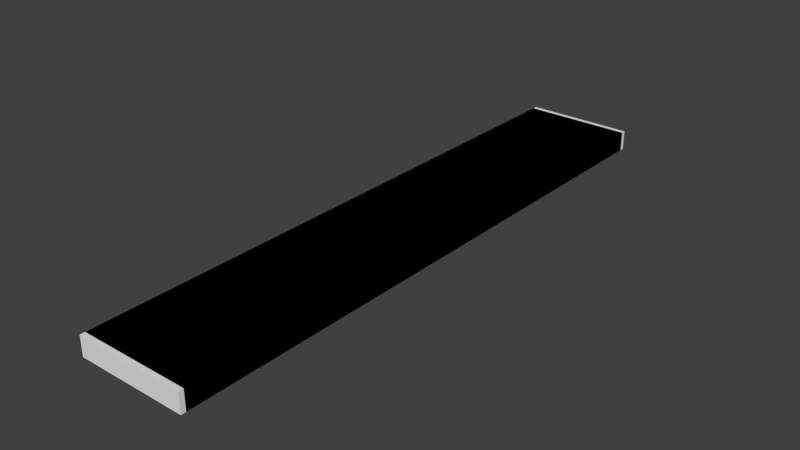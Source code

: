 # Source: ramp.blend  (saved by Blender 2.69.0; exported with 4.5.12 LTS)
import bpy
from mathutils import Matrix  # noqa: F401  (used for matrix-valued properties, if any)

bpy.ops.wm.read_factory_settings(use_empty=True)
scene = bpy.context.scene
scene.name = 'Scene'

# ---- collections
col_collection_2 = bpy.data.collections.new('Collection 2'); scene.collection.children.link(col_collection_2)

# ---- world
world_world = bpy.data.worlds.new('World'); scene.world = world_world
world_world.color = (0.05088, 0.05088, 0.05088)
world_world.use_sun_shadow = False
world_world.sun_shadow_jitter_overblur = 0.0
world_world.cycles.sampling_method = 'MANUAL'
world_world.cycles.sample_map_resolution = 256

# ---- meshes
me_cube_001 = bpy.data.meshes.new('Cube.001')
me_cube_001.from_pydata([(-5.6, -30.0, -0.9799), (-5.6, 30.0, -0.9799), (5.6, 30.0, -0.9799), (5.6, -30.0, -0.9799), (-5.6, -30.0, 1.02), (-5.6, 30.0, 1.02), (5.6, 30.0, 1.02), (5.6, -30.0, 1.02)], [], [(4, 5, 1, 0), (5, 6, 2, 1), (6, 7, 3, 2), (7, 4, 0, 3), (0, 1, 2, 3), (7, 6, 5, 4)])
me_cube_001.use_remesh_preserve_volume = False
me_cube_001.use_remesh_preserve_attributes = False
me_cube_001.use_mirror_vertex_groups = False
me_cube_001.update()
me_cube = bpy.data.meshes.new('Cube')
me_cube.from_pydata([(-5.6, -30.48, -0.9799), (-5.6, 30.48, -0.9799), (5.6, 30.48, -0.9799), (5.6, -30.48, -0.9799), (-5.6, -30.48, 1.02), (-5.6, 30.48, 1.02), (5.6, 30.48, 1.02), (5.6, -30.48, 1.02)], [], [(4, 5, 1, 0), (5, 6, 2, 1), (6, 7, 3, 2), (7, 4, 0, 3), (0, 1, 2, 3), (7, 6, 5, 4)])
_uv = me_cube.uv_layers.new(name='UVMap')
_uv.uv.foreach_set('vector', [0.7657, -1.097, 7.358, -1.097, 7.358, -1.313, 0.7657, -1.313, 0.8608, -1.097, 2.072, -1.097, 2.072, -1.313, 0.8608, -1.313, 0.869, -1.097, -5.723, -1.097, -5.723, -1.313, 0.869, -1.313, 0.7743, -1.097, -0.437, -1.097, -0.437, -1.313, 0.7743, -1.313, 0.8608, -1.043, 0.8608, 5.55, 2.072, 5.55, 2.072, -1.043, 0.7743, -1.043, 0.7743, 5.55, -0.437, 5.55, -0.437, -1.043])
me_cube.use_remesh_preserve_volume = False
me_cube.use_remesh_preserve_attributes = False
me_cube.use_mirror_vertex_groups = False
me_cube.update()

# ---- objects
ob_ucx_ramp = bpy.data.objects.new('UCX_ramp', me_cube_001)
ob_ramp = bpy.data.objects.new('ramp', me_cube)

# ---- transforms, parenting, visibility, modifiers, constraints
ob_ucx_ramp.location = (0.0, 0.0, 0.0)
ob_ucx_ramp.hide_viewport = True
ob_ucx_ramp.lineart.crease_threshold = 0.0
ob_ramp.location = (0.0, 0.0, 0.0)
ob_ramp.lineart.crease_threshold = 0.0

# ---- collection membership
col_collection_2.objects.link(ob_ucx_ramp)
col_collection_2.objects.link(ob_ramp)

# ---- scene / render settings (as saved in the file)
scene.frame_start = 1; scene.frame_end = 250; scene.frame_set(1)
scene.render.engine = 'BLENDER_EEVEE_NEXT'
scene.render.image_settings.color_mode = 'RGB'
scene.render.image_settings.compression = 90
scene.render.resolution_percentage = 50
scene.render.dither_intensity = 0.0
scene.cycles.use_denoising = False
scene.cycles.samples = 10
scene.cycles.sampling_pattern = 'TABULATED_SOBOL'
scene.cycles.light_sampling_threshold = 0.0
scene.cycles.use_adaptive_sampling = False
scene.cycles.use_light_tree = False
scene.cycles.blur_glossy = 0.0
scene.cycles.volume_bounces = 1
scene.cycles.pixel_filter_type = 'GAUSSIAN'
scene.cycles.sample_clamp_indirect = 0.0
scene.view_settings.view_transform = 'Standard'
bpy.context.view_layer.update()

# ---- added for rendering (the .blend has no active camera and no usable light): camera, sun
cam_auto = bpy.data.cameras.new('AutoCamera')
cam_auto.lens = 50.0
cam_auto.sensor_width = 36.0
cam_auto.clip_end = 1006.87
ob_auto_camera = bpy.data.objects.new('AutoCamera', cam_auto)
scene.collection.objects.link(ob_auto_camera)
ob_auto_camera.location = (57.3714, -68.8479, 45.9174)
ob_auto_camera.rotation_euler = (1.09748, -7.21219e-08, 0.694738)
scene.camera = ob_auto_camera
light_auto_sun = bpy.data.lights.new('AutoSun', 'SUN')
light_auto_sun.energy = 3.0
light_auto_sun.angle = 0.0523599
ob_auto_sun = bpy.data.objects.new('AutoSun', light_auto_sun)
scene.collection.objects.link(ob_auto_sun)
ob_auto_sun.rotation_euler = (0.872665, 0.174533, 0.523599)
bpy.context.view_layer.update()
